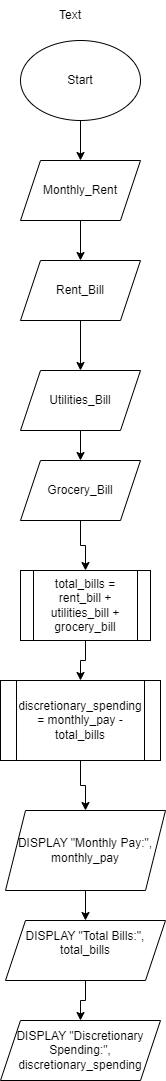

The diagram above was exported from draw.io. Its source (the exported page's mxGraphModel, read from the mxfile embedded in the PNG):
<mxGraphModel dx="530" dy="702" grid="1" gridSize="10" guides="1" tooltips="1" connect="1" arrows="1" fold="1" page="1" pageScale="1" pageWidth="850" pageHeight="1100" math="0" shadow="0">
  <root>
    <mxCell id="0" />
    <mxCell id="1" parent="0" />
    <mxCell id="o6ACyYcTLH2pRJ802Fal-11" value="" style="edgeStyle=orthogonalEdgeStyle;rounded=0;orthogonalLoop=1;jettySize=auto;html=1;" edge="1" parent="1" source="o6ACyYcTLH2pRJ802Fal-1" target="o6ACyYcTLH2pRJ802Fal-2">
      <mxGeometry relative="1" as="geometry" />
    </mxCell>
    <mxCell id="o6ACyYcTLH2pRJ802Fal-1" value="Start" style="ellipse;whiteSpace=wrap;html=1;" vertex="1" parent="1">
      <mxGeometry x="100" y="40" width="120" height="80" as="geometry" />
    </mxCell>
    <mxCell id="o6ACyYcTLH2pRJ802Fal-12" value="" style="edgeStyle=orthogonalEdgeStyle;rounded=0;orthogonalLoop=1;jettySize=auto;html=1;" edge="1" parent="1" source="o6ACyYcTLH2pRJ802Fal-2" target="o6ACyYcTLH2pRJ802Fal-3">
      <mxGeometry relative="1" as="geometry" />
    </mxCell>
    <mxCell id="o6ACyYcTLH2pRJ802Fal-2" value="Monthly_Rent" style="shape=parallelogram;perimeter=parallelogramPerimeter;whiteSpace=wrap;html=1;fixedSize=1;" vertex="1" parent="1">
      <mxGeometry x="100" y="160" width="120" height="60" as="geometry" />
    </mxCell>
    <mxCell id="o6ACyYcTLH2pRJ802Fal-13" value="" style="edgeStyle=orthogonalEdgeStyle;rounded=0;orthogonalLoop=1;jettySize=auto;html=1;" edge="1" parent="1" source="o6ACyYcTLH2pRJ802Fal-3" target="o6ACyYcTLH2pRJ802Fal-4">
      <mxGeometry relative="1" as="geometry" />
    </mxCell>
    <mxCell id="o6ACyYcTLH2pRJ802Fal-3" value="Rent_Bill" style="shape=parallelogram;perimeter=parallelogramPerimeter;whiteSpace=wrap;html=1;fixedSize=1;" vertex="1" parent="1">
      <mxGeometry x="100" y="260" width="120" height="60" as="geometry" />
    </mxCell>
    <mxCell id="o6ACyYcTLH2pRJ802Fal-14" value="" style="edgeStyle=orthogonalEdgeStyle;rounded=0;orthogonalLoop=1;jettySize=auto;html=1;" edge="1" parent="1" source="o6ACyYcTLH2pRJ802Fal-4" target="o6ACyYcTLH2pRJ802Fal-5">
      <mxGeometry relative="1" as="geometry" />
    </mxCell>
    <mxCell id="o6ACyYcTLH2pRJ802Fal-4" value="Utilities_Bill" style="shape=parallelogram;perimeter=parallelogramPerimeter;whiteSpace=wrap;html=1;fixedSize=1;" vertex="1" parent="1">
      <mxGeometry x="100" y="370" width="120" height="60" as="geometry" />
    </mxCell>
    <mxCell id="o6ACyYcTLH2pRJ802Fal-15" value="" style="edgeStyle=orthogonalEdgeStyle;rounded=0;orthogonalLoop=1;jettySize=auto;html=1;" edge="1" parent="1" source="o6ACyYcTLH2pRJ802Fal-5" target="o6ACyYcTLH2pRJ802Fal-6">
      <mxGeometry relative="1" as="geometry" />
    </mxCell>
    <mxCell id="o6ACyYcTLH2pRJ802Fal-5" value="Grocery_Bill" style="shape=parallelogram;perimeter=parallelogramPerimeter;whiteSpace=wrap;html=1;fixedSize=1;" vertex="1" parent="1">
      <mxGeometry x="100" y="460" width="120" height="60" as="geometry" />
    </mxCell>
    <mxCell id="o6ACyYcTLH2pRJ802Fal-16" value="" style="edgeStyle=orthogonalEdgeStyle;rounded=0;orthogonalLoop=1;jettySize=auto;html=1;" edge="1" parent="1" source="o6ACyYcTLH2pRJ802Fal-6" target="o6ACyYcTLH2pRJ802Fal-7">
      <mxGeometry relative="1" as="geometry" />
    </mxCell>
    <mxCell id="o6ACyYcTLH2pRJ802Fal-6" value="total_bills = rent_bill + utilities_bill + grocery_bill" style="shape=process;whiteSpace=wrap;html=1;backgroundOutline=1;" vertex="1" parent="1">
      <mxGeometry x="100" y="570" width="130" height="70" as="geometry" />
    </mxCell>
    <mxCell id="o6ACyYcTLH2pRJ802Fal-17" value="" style="edgeStyle=orthogonalEdgeStyle;rounded=0;orthogonalLoop=1;jettySize=auto;html=1;" edge="1" parent="1" source="o6ACyYcTLH2pRJ802Fal-7" target="o6ACyYcTLH2pRJ802Fal-8">
      <mxGeometry relative="1" as="geometry" />
    </mxCell>
    <mxCell id="o6ACyYcTLH2pRJ802Fal-7" value="discretionary_spending = monthly_pay - total_bills" style="shape=process;whiteSpace=wrap;html=1;backgroundOutline=1;" vertex="1" parent="1">
      <mxGeometry x="80" y="680" width="160" height="80" as="geometry" />
    </mxCell>
    <mxCell id="o6ACyYcTLH2pRJ802Fal-18" value="" style="edgeStyle=orthogonalEdgeStyle;rounded=0;orthogonalLoop=1;jettySize=auto;html=1;" edge="1" parent="1" source="o6ACyYcTLH2pRJ802Fal-8" target="o6ACyYcTLH2pRJ802Fal-9">
      <mxGeometry relative="1" as="geometry" />
    </mxCell>
    <mxCell id="o6ACyYcTLH2pRJ802Fal-8" value="DISPLAY &quot;Monthly Pay:&quot;, monthly_pay" style="shape=parallelogram;perimeter=parallelogramPerimeter;whiteSpace=wrap;html=1;fixedSize=1;" vertex="1" parent="1">
      <mxGeometry x="85" y="810" width="160" height="80" as="geometry" />
    </mxCell>
    <mxCell id="o6ACyYcTLH2pRJ802Fal-19" value="" style="edgeStyle=orthogonalEdgeStyle;rounded=0;orthogonalLoop=1;jettySize=auto;html=1;" edge="1" parent="1" source="o6ACyYcTLH2pRJ802Fal-9" target="o6ACyYcTLH2pRJ802Fal-10">
      <mxGeometry relative="1" as="geometry" />
    </mxCell>
    <mxCell id="o6ACyYcTLH2pRJ802Fal-9" value="&lt;div&gt;DISPLAY &quot;Total Bills:&quot;, total_bills&lt;/div&gt;&lt;div&gt;&lt;br&gt;&lt;/div&gt;" style="shape=parallelogram;perimeter=parallelogramPerimeter;whiteSpace=wrap;html=1;fixedSize=1;" vertex="1" parent="1">
      <mxGeometry x="85" y="920" width="160" height="60" as="geometry" />
    </mxCell>
    <mxCell id="o6ACyYcTLH2pRJ802Fal-10" value="DISPLAY &quot;Discretionary Spending:&quot;, discretionary_spending" style="shape=parallelogram;perimeter=parallelogramPerimeter;whiteSpace=wrap;html=1;fixedSize=1;" vertex="1" parent="1">
      <mxGeometry x="80" y="1020" width="160" height="60" as="geometry" />
    </mxCell>
    <mxCell id="o6ACyYcTLH2pRJ802Fal-20" value="Text" style="text;html=1;align=center;verticalAlign=middle;whiteSpace=wrap;rounded=0;" vertex="1" parent="1">
      <mxGeometry x="120" width="60" height="30" as="geometry" />
    </mxCell>
  </root>
</mxGraphModel>